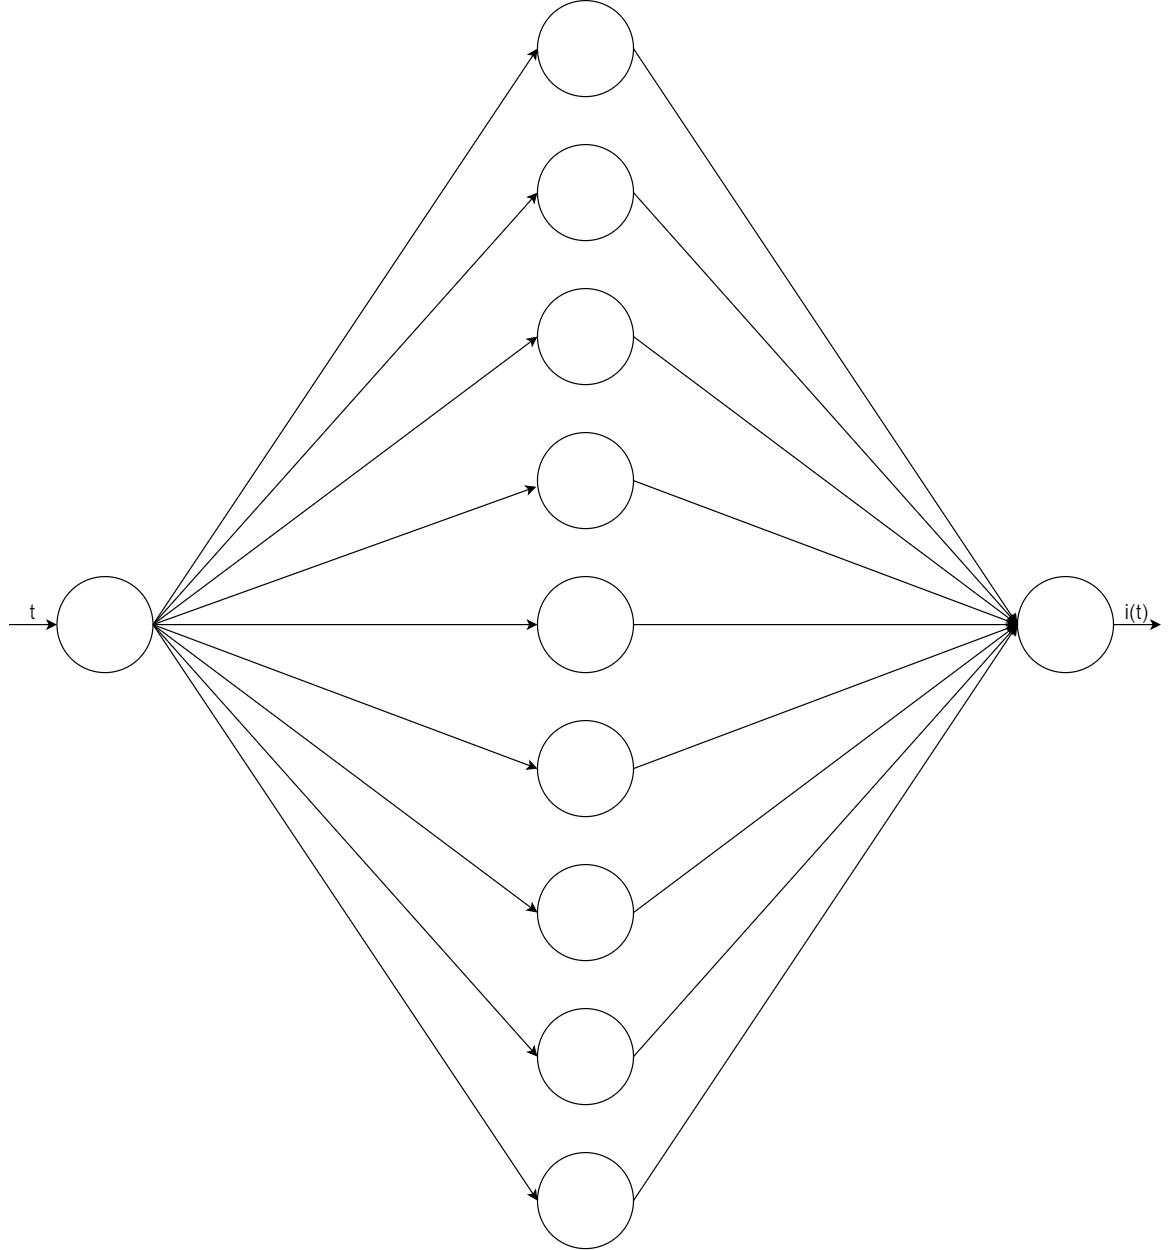

The diagram above was exported from draw.io. Its source (the exported page's mxGraphModel, read from the mxfile embedded in the PNG):
<mxGraphModel dx="2012" dy="662" grid="1" gridSize="10" guides="1" tooltips="1" connect="1" arrows="1" fold="1" page="1" pageScale="1" pageWidth="827" pageHeight="1169" math="0" shadow="0">
  <root>
    <mxCell id="0" />
    <mxCell id="1" parent="0" />
    <mxCell id="O3iCr4UJWrhjwPXqD0su-14" style="rounded=0;orthogonalLoop=1;jettySize=auto;html=1;exitX=1;exitY=0.5;exitDx=0;exitDy=0;entryX=-0.013;entryY=0.564;entryDx=0;entryDy=0;startArrow=none;startFill=0;endArrow=classic;endFill=1;endSize=6;entryPerimeter=0;" edge="1" parent="1" source="O3iCr4UJWrhjwPXqD0su-1" target="O3iCr4UJWrhjwPXqD0su-6">
      <mxGeometry relative="1" as="geometry" />
    </mxCell>
    <mxCell id="O3iCr4UJWrhjwPXqD0su-16" style="edgeStyle=none;rounded=0;orthogonalLoop=1;jettySize=auto;html=1;exitX=1;exitY=0.5;exitDx=0;exitDy=0;entryX=0;entryY=0.5;entryDx=0;entryDy=0;startArrow=none;startFill=0;endArrow=classic;endFill=1;endSize=6;" edge="1" parent="1" source="O3iCr4UJWrhjwPXqD0su-1" target="O3iCr4UJWrhjwPXqD0su-5">
      <mxGeometry relative="1" as="geometry" />
    </mxCell>
    <mxCell id="O3iCr4UJWrhjwPXqD0su-17" style="edgeStyle=none;rounded=0;orthogonalLoop=1;jettySize=auto;html=1;exitX=1;exitY=0.5;exitDx=0;exitDy=0;entryX=0;entryY=0.5;entryDx=0;entryDy=0;startArrow=none;startFill=0;endArrow=classic;endFill=1;endSize=6;" edge="1" parent="1" source="O3iCr4UJWrhjwPXqD0su-1" target="O3iCr4UJWrhjwPXqD0su-4">
      <mxGeometry relative="1" as="geometry" />
    </mxCell>
    <mxCell id="O3iCr4UJWrhjwPXqD0su-1" value="" style="ellipse;whiteSpace=wrap;html=1;aspect=fixed;" vertex="1" parent="1">
      <mxGeometry x="-160" y="520" width="80" height="80" as="geometry" />
    </mxCell>
    <mxCell id="O3iCr4UJWrhjwPXqD0su-2" value="" style="endArrow=classic;html=1;entryX=0;entryY=0.5;entryDx=0;entryDy=0;" edge="1" parent="1" target="O3iCr4UJWrhjwPXqD0su-1">
      <mxGeometry width="50" height="50" relative="1" as="geometry">
        <mxPoint x="-200" y="560" as="sourcePoint" />
        <mxPoint x="-80" y="480" as="targetPoint" />
      </mxGeometry>
    </mxCell>
    <mxCell id="O3iCr4UJWrhjwPXqD0su-24" style="edgeStyle=none;rounded=0;orthogonalLoop=1;jettySize=auto;html=1;exitX=1;exitY=0.5;exitDx=0;exitDy=0;entryX=0;entryY=0.5;entryDx=0;entryDy=0;startArrow=none;startFill=0;endArrow=classic;endFill=1;endSize=6;" edge="1" parent="1" source="O3iCr4UJWrhjwPXqD0su-3" target="O3iCr4UJWrhjwPXqD0su-9">
      <mxGeometry relative="1" as="geometry" />
    </mxCell>
    <mxCell id="O3iCr4UJWrhjwPXqD0su-3" value="" style="ellipse;whiteSpace=wrap;html=1;aspect=fixed;" vertex="1" parent="1">
      <mxGeometry x="240.41" y="40" width="80" height="80" as="geometry" />
    </mxCell>
    <mxCell id="O3iCr4UJWrhjwPXqD0su-25" style="edgeStyle=none;rounded=0;orthogonalLoop=1;jettySize=auto;html=1;exitX=1;exitY=0.5;exitDx=0;exitDy=0;startArrow=none;startFill=0;endArrow=classic;endFill=1;endSize=6;" edge="1" parent="1" source="O3iCr4UJWrhjwPXqD0su-4">
      <mxGeometry relative="1" as="geometry">
        <mxPoint x="640.41" y="560" as="targetPoint" />
      </mxGeometry>
    </mxCell>
    <mxCell id="O3iCr4UJWrhjwPXqD0su-4" value="" style="ellipse;whiteSpace=wrap;html=1;aspect=fixed;" vertex="1" parent="1">
      <mxGeometry x="240.41" y="160" width="80" height="80" as="geometry" />
    </mxCell>
    <mxCell id="O3iCr4UJWrhjwPXqD0su-26" style="edgeStyle=none;rounded=0;orthogonalLoop=1;jettySize=auto;html=1;exitX=1;exitY=0.5;exitDx=0;exitDy=0;startArrow=none;startFill=0;endArrow=classic;endFill=1;endSize=6;" edge="1" parent="1" source="O3iCr4UJWrhjwPXqD0su-5">
      <mxGeometry relative="1" as="geometry">
        <mxPoint x="640.41" y="560" as="targetPoint" />
      </mxGeometry>
    </mxCell>
    <mxCell id="O3iCr4UJWrhjwPXqD0su-5" value="" style="ellipse;whiteSpace=wrap;html=1;aspect=fixed;" vertex="1" parent="1">
      <mxGeometry x="240.41" y="280" width="80" height="80" as="geometry" />
    </mxCell>
    <mxCell id="O3iCr4UJWrhjwPXqD0su-27" style="edgeStyle=none;rounded=0;orthogonalLoop=1;jettySize=auto;html=1;exitX=1;exitY=0.5;exitDx=0;exitDy=0;startArrow=none;startFill=0;endArrow=classic;endFill=1;endSize=6;" edge="1" parent="1" source="O3iCr4UJWrhjwPXqD0su-6">
      <mxGeometry relative="1" as="geometry">
        <mxPoint x="640.41" y="560" as="targetPoint" />
      </mxGeometry>
    </mxCell>
    <mxCell id="O3iCr4UJWrhjwPXqD0su-6" value="" style="ellipse;whiteSpace=wrap;html=1;aspect=fixed;" vertex="1" parent="1">
      <mxGeometry x="240.41" y="400" width="80" height="80" as="geometry" />
    </mxCell>
    <mxCell id="O3iCr4UJWrhjwPXqD0su-31" style="edgeStyle=none;rounded=0;orthogonalLoop=1;jettySize=auto;html=1;exitX=1;exitY=0.5;exitDx=0;exitDy=0;startArrow=none;startFill=0;endArrow=classic;endFill=1;endSize=6;" edge="1" parent="1" source="O3iCr4UJWrhjwPXqD0su-7">
      <mxGeometry relative="1" as="geometry">
        <mxPoint x="640.41" y="560" as="targetPoint" />
      </mxGeometry>
    </mxCell>
    <mxCell id="O3iCr4UJWrhjwPXqD0su-7" value="" style="ellipse;whiteSpace=wrap;html=1;aspect=fixed;" vertex="1" parent="1">
      <mxGeometry x="240.41" y="880" width="80" height="80" as="geometry" />
    </mxCell>
    <mxCell id="O3iCr4UJWrhjwPXqD0su-32" style="edgeStyle=none;rounded=0;orthogonalLoop=1;jettySize=auto;html=1;exitX=1;exitY=0.5;exitDx=0;exitDy=0;startArrow=none;startFill=0;endArrow=classic;endFill=1;endSize=6;" edge="1" parent="1" source="O3iCr4UJWrhjwPXqD0su-8">
      <mxGeometry relative="1" as="geometry">
        <mxPoint x="640.41" y="560" as="targetPoint" />
      </mxGeometry>
    </mxCell>
    <mxCell id="O3iCr4UJWrhjwPXqD0su-8" value="" style="ellipse;whiteSpace=wrap;html=1;aspect=fixed;" vertex="1" parent="1">
      <mxGeometry x="240.41" y="1000" width="80" height="80" as="geometry" />
    </mxCell>
    <mxCell id="O3iCr4UJWrhjwPXqD0su-33" style="edgeStyle=none;rounded=0;orthogonalLoop=1;jettySize=auto;html=1;exitX=1;exitY=0.5;exitDx=0;exitDy=0;startArrow=none;startFill=0;endArrow=classic;endFill=1;endSize=6;" edge="1" parent="1" source="O3iCr4UJWrhjwPXqD0su-9">
      <mxGeometry relative="1" as="geometry">
        <mxPoint x="760" y="560" as="targetPoint" />
      </mxGeometry>
    </mxCell>
    <mxCell id="O3iCr4UJWrhjwPXqD0su-9" value="" style="ellipse;whiteSpace=wrap;html=1;aspect=fixed;" vertex="1" parent="1">
      <mxGeometry x="640.41" y="520" width="80" height="80" as="geometry" />
    </mxCell>
    <mxCell id="O3iCr4UJWrhjwPXqD0su-30" style="edgeStyle=none;rounded=0;orthogonalLoop=1;jettySize=auto;html=1;exitX=1;exitY=0.5;exitDx=0;exitDy=0;entryX=0;entryY=0.5;entryDx=0;entryDy=0;startArrow=none;startFill=0;endArrow=classic;endFill=1;endSize=6;" edge="1" parent="1" source="O3iCr4UJWrhjwPXqD0su-10" target="O3iCr4UJWrhjwPXqD0su-9">
      <mxGeometry relative="1" as="geometry" />
    </mxCell>
    <mxCell id="O3iCr4UJWrhjwPXqD0su-10" value="" style="ellipse;whiteSpace=wrap;html=1;aspect=fixed;" vertex="1" parent="1">
      <mxGeometry x="240.41" y="760" width="80" height="80" as="geometry" />
    </mxCell>
    <mxCell id="O3iCr4UJWrhjwPXqD0su-29" style="edgeStyle=none;rounded=0;orthogonalLoop=1;jettySize=auto;html=1;exitX=1;exitY=0.5;exitDx=0;exitDy=0;startArrow=none;startFill=0;endArrow=classic;endFill=1;endSize=6;" edge="1" parent="1" source="O3iCr4UJWrhjwPXqD0su-11">
      <mxGeometry relative="1" as="geometry">
        <mxPoint x="640.41" y="560" as="targetPoint" />
      </mxGeometry>
    </mxCell>
    <mxCell id="O3iCr4UJWrhjwPXqD0su-11" value="" style="ellipse;whiteSpace=wrap;html=1;aspect=fixed;" vertex="1" parent="1">
      <mxGeometry x="240.41" y="640" width="80" height="80" as="geometry" />
    </mxCell>
    <mxCell id="O3iCr4UJWrhjwPXqD0su-28" style="edgeStyle=none;rounded=0;orthogonalLoop=1;jettySize=auto;html=1;exitX=1;exitY=0.5;exitDx=0;exitDy=0;startArrow=none;startFill=0;endArrow=classic;endFill=1;endSize=6;" edge="1" parent="1" source="O3iCr4UJWrhjwPXqD0su-12">
      <mxGeometry relative="1" as="geometry">
        <mxPoint x="640.41" y="560" as="targetPoint" />
      </mxGeometry>
    </mxCell>
    <mxCell id="O3iCr4UJWrhjwPXqD0su-12" value="" style="ellipse;whiteSpace=wrap;html=1;aspect=fixed;" vertex="1" parent="1">
      <mxGeometry x="240.41" y="520" width="80" height="80" as="geometry" />
    </mxCell>
    <mxCell id="O3iCr4UJWrhjwPXqD0su-13" value="" style="endArrow=classic;html=1;exitX=1;exitY=0.5;exitDx=0;exitDy=0;startArrow=none;startFill=0;endFill=1;endSize=6;entryX=0;entryY=0.5;entryDx=0;entryDy=0;" edge="1" parent="1" source="O3iCr4UJWrhjwPXqD0su-1" target="O3iCr4UJWrhjwPXqD0su-12">
      <mxGeometry width="50" height="50" relative="1" as="geometry">
        <mxPoint x="-9.590000000000003" y="1150" as="sourcePoint" />
        <mxPoint x="230.41" y="560" as="targetPoint" />
      </mxGeometry>
    </mxCell>
    <mxCell id="O3iCr4UJWrhjwPXqD0su-15" value="" style="endArrow=classic;html=1;exitX=1;exitY=0.5;exitDx=0;exitDy=0;entryX=0;entryY=0.5;entryDx=0;entryDy=0;" edge="1" parent="1" source="O3iCr4UJWrhjwPXqD0su-1" target="O3iCr4UJWrhjwPXqD0su-11">
      <mxGeometry width="50" height="50" relative="1" as="geometry">
        <mxPoint x="80.41" y="820" as="sourcePoint" />
        <mxPoint x="160.41" y="760" as="targetPoint" />
      </mxGeometry>
    </mxCell>
    <mxCell id="O3iCr4UJWrhjwPXqD0su-20" value="" style="endArrow=classic;html=1;entryX=0;entryY=0.5;entryDx=0;entryDy=0;exitX=1;exitY=0.5;exitDx=0;exitDy=0;" edge="1" parent="1" source="O3iCr4UJWrhjwPXqD0su-1" target="O3iCr4UJWrhjwPXqD0su-10">
      <mxGeometry width="50" height="50" relative="1" as="geometry">
        <mxPoint x="120.41" y="750" as="sourcePoint" />
        <mxPoint x="40.41" y="1100" as="targetPoint" />
      </mxGeometry>
    </mxCell>
    <mxCell id="O3iCr4UJWrhjwPXqD0su-21" value="" style="endArrow=classic;html=1;entryX=0;entryY=0.5;entryDx=0;entryDy=0;exitX=1;exitY=0.5;exitDx=0;exitDy=0;" edge="1" parent="1" source="O3iCr4UJWrhjwPXqD0su-1" target="O3iCr4UJWrhjwPXqD0su-7">
      <mxGeometry width="50" height="50" relative="1" as="geometry">
        <mxPoint x="80.41" y="820" as="sourcePoint" />
        <mxPoint x="40.41" y="1100" as="targetPoint" />
      </mxGeometry>
    </mxCell>
    <mxCell id="O3iCr4UJWrhjwPXqD0su-22" value="" style="endArrow=classic;html=1;entryX=0;entryY=0.5;entryDx=0;entryDy=0;exitX=1;exitY=0.5;exitDx=0;exitDy=0;" edge="1" parent="1" source="O3iCr4UJWrhjwPXqD0su-1" target="O3iCr4UJWrhjwPXqD0su-8">
      <mxGeometry width="50" height="50" relative="1" as="geometry">
        <mxPoint x="120.41" y="730" as="sourcePoint" />
        <mxPoint x="40.41" y="1100" as="targetPoint" />
      </mxGeometry>
    </mxCell>
    <mxCell id="O3iCr4UJWrhjwPXqD0su-23" value="" style="endArrow=classic;html=1;exitX=1;exitY=0.5;exitDx=0;exitDy=0;entryX=0;entryY=0.5;entryDx=0;entryDy=0;" edge="1" parent="1" source="O3iCr4UJWrhjwPXqD0su-1" target="O3iCr4UJWrhjwPXqD0su-3">
      <mxGeometry width="50" height="50" relative="1" as="geometry">
        <mxPoint x="-9.590000000000003" y="1150" as="sourcePoint" />
        <mxPoint x="40.41" y="750" as="targetPoint" />
      </mxGeometry>
    </mxCell>
    <mxCell id="O3iCr4UJWrhjwPXqD0su-35" value="t" style="text;html=1;strokeColor=none;fillColor=none;align=center;verticalAlign=middle;whiteSpace=wrap;rounded=0;fontSize=17;" vertex="1" parent="1">
      <mxGeometry x="-200" y="540" width="40" height="20" as="geometry" />
    </mxCell>
    <mxCell id="O3iCr4UJWrhjwPXqD0su-36" value="i(t)" style="text;html=1;strokeColor=none;fillColor=none;align=center;verticalAlign=middle;whiteSpace=wrap;rounded=0;fontSize=17;" vertex="1" parent="1">
      <mxGeometry x="720.41" y="540" width="40" height="20" as="geometry" />
    </mxCell>
  </root>
</mxGraphModel>